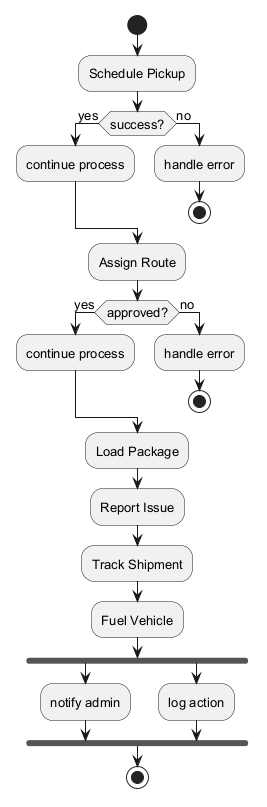

The diagram above was rendered by PlantUML. Its source (embedded in the PNG):
@startuml
skinparam defaultFontSize 13
start
:Schedule Pickup;
if (success?) then (yes)
:continue process;
else (no)
:handle error;
stop
endif
:Assign Route;
if (approved?) then (yes)
:continue process;
else (no)
:handle error;
stop
endif
:Load Package;
:Report Issue;
:Track Shipment;
:Fuel Vehicle;
fork
:notify admin;
fork again
:log action;
end fork
stop
@enduml